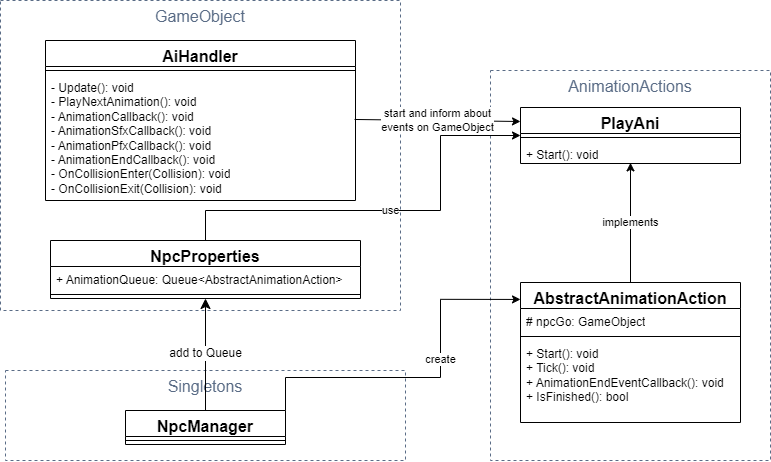

The diagram above was exported from draw.io. Its source (the exported page's mxGraphModel, read from the mxfile embedded in the PNG):
<mxGraphModel dx="1003" dy="211" grid="1" gridSize="10" guides="1" tooltips="1" connect="1" arrows="1" fold="1" page="1" pageScale="1" pageWidth="827" pageHeight="1169" math="0" shadow="0">
  <root>
    <mxCell id="0" />
    <mxCell id="1" parent="0" />
    <mxCell id="ScCGAMXE_8mBzBIzQH40-222" value="AnimationActions" style="fillColor=none;strokeColor=#5A6C86;dashed=1;verticalAlign=top;fontStyle=0;fontColor=#5A6C86;whiteSpace=wrap;html=1;fontSize=16;" vertex="1" parent="1">
      <mxGeometry x="1730" y="1320" width="280" height="390" as="geometry" />
    </mxCell>
    <mxCell id="ScCGAMXE_8mBzBIzQH40-223" value="GameObject" style="fillColor=none;strokeColor=#5A6C86;dashed=1;verticalAlign=top;fontStyle=0;fontColor=#5A6C86;whiteSpace=wrap;html=1;fontSize=16;" vertex="1" parent="1">
      <mxGeometry x="1240" y="1250" width="400" height="310" as="geometry" />
    </mxCell>
    <mxCell id="ScCGAMXE_8mBzBIzQH40-224" value="Singletons" style="fillColor=none;strokeColor=#5A6C86;dashed=1;verticalAlign=top;fontStyle=0;fontColor=#5A6C86;whiteSpace=wrap;html=1;fontSize=16;" vertex="1" parent="1">
      <mxGeometry x="1245" y="1620" width="400" height="90" as="geometry" />
    </mxCell>
    <mxCell id="ScCGAMXE_8mBzBIzQH40-225" value="add to Queue" style="edgeStyle=none;curved=1;rounded=0;orthogonalLoop=1;jettySize=auto;html=1;fontSize=12;startSize=8;endSize=8;" edge="1" parent="1" source="ScCGAMXE_8mBzBIzQH40-227" target="ScCGAMXE_8mBzBIzQH40-238">
      <mxGeometry relative="1" as="geometry">
        <mxPoint x="1435" y="1524" as="targetPoint" />
      </mxGeometry>
    </mxCell>
    <mxCell id="ScCGAMXE_8mBzBIzQH40-226" value="create" style="edgeStyle=orthogonalEdgeStyle;rounded=0;orthogonalLoop=1;jettySize=auto;html=1;exitX=1;exitY=0.5;exitDx=0;exitDy=0;entryX=0;entryY=0.121;entryDx=0;entryDy=0;entryPerimeter=0;" edge="1" parent="1" source="ScCGAMXE_8mBzBIzQH40-227" target="ScCGAMXE_8mBzBIzQH40-231">
      <mxGeometry x="0.2264" relative="1" as="geometry">
        <Array as="points">
          <mxPoint x="1680" y="1627" />
          <mxPoint x="1680" y="1549" />
        </Array>
        <mxPoint as="offset" />
      </mxGeometry>
    </mxCell>
    <mxCell id="ScCGAMXE_8mBzBIzQH40-227" value="NpcManager" style="swimlane;fontStyle=1;align=center;verticalAlign=top;childLayout=stackLayout;horizontal=1;startSize=26;horizontalStack=0;resizeParent=1;resizeParentMax=0;resizeLast=0;collapsible=1;marginBottom=0;whiteSpace=wrap;html=1;fontSize=16;" vertex="1" parent="1">
      <mxGeometry x="1365" y="1660" width="160" height="34" as="geometry" />
    </mxCell>
    <mxCell id="ScCGAMXE_8mBzBIzQH40-228" value="" style="line;strokeWidth=1;fillColor=none;align=left;verticalAlign=middle;spacingTop=-1;spacingLeft=3;spacingRight=3;rotatable=0;labelPosition=right;points=[];portConstraint=eastwest;strokeColor=inherit;fontSize=16;" vertex="1" parent="ScCGAMXE_8mBzBIzQH40-227">
      <mxGeometry y="26" width="160" height="8" as="geometry" />
    </mxCell>
    <mxCell id="ScCGAMXE_8mBzBIzQH40-229" value="use" style="edgeStyle=orthogonalEdgeStyle;rounded=0;orthogonalLoop=1;jettySize=auto;html=1;entryX=0;entryY=0.5;entryDx=0;entryDy=0;" edge="1" parent="1" source="ScCGAMXE_8mBzBIzQH40-238" target="ScCGAMXE_8mBzBIzQH40-235">
      <mxGeometry x="0.0204" relative="1" as="geometry">
        <mxPoint x="1410" y="1457" as="sourcePoint" />
        <Array as="points">
          <mxPoint x="1680" y="1460" />
          <mxPoint x="1680" y="1385" />
        </Array>
        <mxPoint as="offset" />
      </mxGeometry>
    </mxCell>
    <mxCell id="ScCGAMXE_8mBzBIzQH40-230" value="implements" style="edgeStyle=orthogonalEdgeStyle;rounded=0;orthogonalLoop=1;jettySize=auto;html=1;entryX=0.5;entryY=0.972;entryDx=0;entryDy=0;entryPerimeter=0;" edge="1" parent="1" source="ScCGAMXE_8mBzBIzQH40-231" target="ScCGAMXE_8mBzBIzQH40-237">
      <mxGeometry relative="1" as="geometry">
        <Array as="points">
          <mxPoint x="1870" y="1467" />
          <mxPoint x="1870" y="1467" />
        </Array>
      </mxGeometry>
    </mxCell>
    <mxCell id="ScCGAMXE_8mBzBIzQH40-231" value="&lt;font style=&quot;font-size: 16px;&quot;&gt;AbstractAnimationAction&lt;/font&gt;" style="swimlane;fontStyle=1;align=center;verticalAlign=top;childLayout=stackLayout;horizontal=1;startSize=26;horizontalStack=0;resizeParent=1;resizeParentMax=0;resizeLast=0;collapsible=1;marginBottom=0;whiteSpace=wrap;html=1;swimlaneLine=1;" vertex="1" parent="1">
      <mxGeometry x="1760" y="1532" width="220" height="140" as="geometry" />
    </mxCell>
    <mxCell id="ScCGAMXE_8mBzBIzQH40-232" value="# npcGo: GameObject" style="text;strokeColor=none;fillColor=none;align=left;verticalAlign=top;spacingLeft=4;spacingRight=4;overflow=hidden;rotatable=0;points=[[0,0.5],[1,0.5]];portConstraint=eastwest;whiteSpace=wrap;html=1;" vertex="1" parent="ScCGAMXE_8mBzBIzQH40-231">
      <mxGeometry y="26" width="220" height="24" as="geometry" />
    </mxCell>
    <mxCell id="ScCGAMXE_8mBzBIzQH40-233" value="" style="line;strokeWidth=1;fillColor=none;align=left;verticalAlign=middle;spacingTop=-1;spacingLeft=3;spacingRight=3;rotatable=0;labelPosition=right;points=[];portConstraint=eastwest;strokeColor=inherit;" vertex="1" parent="ScCGAMXE_8mBzBIzQH40-231">
      <mxGeometry y="50" width="220" height="8" as="geometry" />
    </mxCell>
    <mxCell id="ScCGAMXE_8mBzBIzQH40-234" value="+ Start(): void&lt;br&gt;+ Tick(): void&lt;br&gt;+ AnimationEndEventCallback(): void&lt;br&gt;+ IsFinished(): bool" style="text;strokeColor=none;fillColor=none;align=left;verticalAlign=top;spacingLeft=4;spacingRight=4;overflow=hidden;rotatable=0;points=[[0,0.5],[1,0.5]];portConstraint=eastwest;whiteSpace=wrap;html=1;" vertex="1" parent="ScCGAMXE_8mBzBIzQH40-231">
      <mxGeometry y="58" width="220" height="82" as="geometry" />
    </mxCell>
    <mxCell id="ScCGAMXE_8mBzBIzQH40-235" value="&lt;font style=&quot;font-size: 16px;&quot;&gt;PlayAni&lt;/font&gt;" style="swimlane;fontStyle=1;align=center;verticalAlign=top;childLayout=stackLayout;horizontal=1;startSize=26;horizontalStack=0;resizeParent=1;resizeParentMax=0;resizeLast=0;collapsible=1;marginBottom=0;whiteSpace=wrap;html=1;swimlaneLine=1;" vertex="1" parent="1">
      <mxGeometry x="1760" y="1357" width="220" height="56" as="geometry" />
    </mxCell>
    <mxCell id="ScCGAMXE_8mBzBIzQH40-236" value="" style="line;strokeWidth=1;fillColor=none;align=left;verticalAlign=middle;spacingTop=-1;spacingLeft=3;spacingRight=3;rotatable=0;labelPosition=right;points=[];portConstraint=eastwest;strokeColor=inherit;" vertex="1" parent="ScCGAMXE_8mBzBIzQH40-235">
      <mxGeometry y="26" width="220" height="8" as="geometry" />
    </mxCell>
    <mxCell id="ScCGAMXE_8mBzBIzQH40-237" value="+ Start(): void" style="text;strokeColor=none;fillColor=none;align=left;verticalAlign=top;spacingLeft=4;spacingRight=4;overflow=hidden;rotatable=0;points=[[0,0.5],[1,0.5]];portConstraint=eastwest;whiteSpace=wrap;html=1;" vertex="1" parent="ScCGAMXE_8mBzBIzQH40-235">
      <mxGeometry y="34" width="220" height="22" as="geometry" />
    </mxCell>
    <mxCell id="ScCGAMXE_8mBzBIzQH40-238" value="&lt;font style=&quot;font-size: 16px;&quot;&gt;NpcProperties&lt;/font&gt;" style="swimlane;fontStyle=1;align=center;verticalAlign=top;childLayout=stackLayout;horizontal=1;startSize=26;horizontalStack=0;resizeParent=1;resizeParentMax=0;resizeLast=0;collapsible=1;marginBottom=0;whiteSpace=wrap;html=1;swimlaneLine=1;" vertex="1" parent="1">
      <mxGeometry x="1290" y="1490" width="310" height="58" as="geometry" />
    </mxCell>
    <mxCell id="ScCGAMXE_8mBzBIzQH40-239" value="+ AnimationQueue:&amp;nbsp;Queue&amp;lt;AbstractAnimationAction&amp;gt;" style="text;strokeColor=none;fillColor=none;align=left;verticalAlign=top;spacingLeft=4;spacingRight=4;overflow=hidden;rotatable=0;points=[[0,0.5],[1,0.5]];portConstraint=eastwest;whiteSpace=wrap;html=1;" vertex="1" parent="ScCGAMXE_8mBzBIzQH40-238">
      <mxGeometry y="26" width="310" height="24" as="geometry" />
    </mxCell>
    <mxCell id="ScCGAMXE_8mBzBIzQH40-240" value="" style="line;strokeWidth=1;fillColor=none;align=left;verticalAlign=middle;spacingTop=-1;spacingLeft=3;spacingRight=3;rotatable=0;labelPosition=right;points=[];portConstraint=eastwest;strokeColor=inherit;" vertex="1" parent="ScCGAMXE_8mBzBIzQH40-238">
      <mxGeometry y="50" width="310" height="8" as="geometry" />
    </mxCell>
    <mxCell id="ScCGAMXE_8mBzBIzQH40-241" value="&lt;font style=&quot;font-size: 16px;&quot;&gt;AiHandler&lt;/font&gt;" style="swimlane;fontStyle=1;align=center;verticalAlign=top;childLayout=stackLayout;horizontal=1;startSize=26;horizontalStack=0;resizeParent=1;resizeParentMax=0;resizeLast=0;collapsible=1;marginBottom=0;whiteSpace=wrap;html=1;swimlaneLine=1;" vertex="1" parent="1">
      <mxGeometry x="1285" y="1290" width="310" height="160" as="geometry" />
    </mxCell>
    <mxCell id="ScCGAMXE_8mBzBIzQH40-242" value="" style="line;strokeWidth=1;fillColor=none;align=left;verticalAlign=middle;spacingTop=-1;spacingLeft=3;spacingRight=3;rotatable=0;labelPosition=right;points=[];portConstraint=eastwest;strokeColor=inherit;" vertex="1" parent="ScCGAMXE_8mBzBIzQH40-241">
      <mxGeometry y="26" width="310" height="8" as="geometry" />
    </mxCell>
    <mxCell id="ScCGAMXE_8mBzBIzQH40-243" value="- Update(): void&lt;br style=&quot;border-color: var(--border-color);&quot;&gt;-&amp;nbsp;PlayNextAnimation(): void&lt;br style=&quot;border-color: var(--border-color);&quot;&gt;-&amp;nbsp;AnimationCallback(): void&lt;br style=&quot;border-color: var(--border-color);&quot;&gt;-&amp;nbsp;AnimationSfxCallback(): void&lt;br style=&quot;border-color: var(--border-color);&quot;&gt;-&amp;nbsp;AnimationPfxCallback(): void&lt;br style=&quot;border-color: var(--border-color);&quot;&gt;- AnimationEndCallback(): void&lt;br style=&quot;border-color: var(--border-color);&quot;&gt;- OnCollisionEnter(Collision): void&lt;br style=&quot;border-color: var(--border-color);&quot;&gt;- OnCollisionExit(Collision&lt;span style=&quot;border-color: var(--border-color); background-color: initial;&quot;&gt;): void&lt;/span&gt;" style="text;strokeColor=none;fillColor=none;align=left;verticalAlign=top;spacingLeft=4;spacingRight=4;overflow=hidden;rotatable=0;points=[[0,0.5],[1,0.5]];portConstraint=eastwest;whiteSpace=wrap;html=1;" vertex="1" parent="ScCGAMXE_8mBzBIzQH40-241">
      <mxGeometry y="34" width="310" height="126" as="geometry" />
    </mxCell>
    <mxCell id="ScCGAMXE_8mBzBIzQH40-244" value="start and inform about&lt;br&gt;events on GameObject" style="edgeStyle=orthogonalEdgeStyle;rounded=0;orthogonalLoop=1;jettySize=auto;html=1;entryX=0;entryY=0.25;entryDx=0;entryDy=0;exitX=0.997;exitY=0.357;exitDx=0;exitDy=0;exitPerimeter=0;" edge="1" parent="1" source="ScCGAMXE_8mBzBIzQH40-243" target="ScCGAMXE_8mBzBIzQH40-235">
      <mxGeometry relative="1" as="geometry">
        <Array as="points">
          <mxPoint x="1594" y="1370" />
          <mxPoint x="1678" y="1370" />
          <mxPoint x="1678" y="1371" />
        </Array>
      </mxGeometry>
    </mxCell>
  </root>
</mxGraphModel>